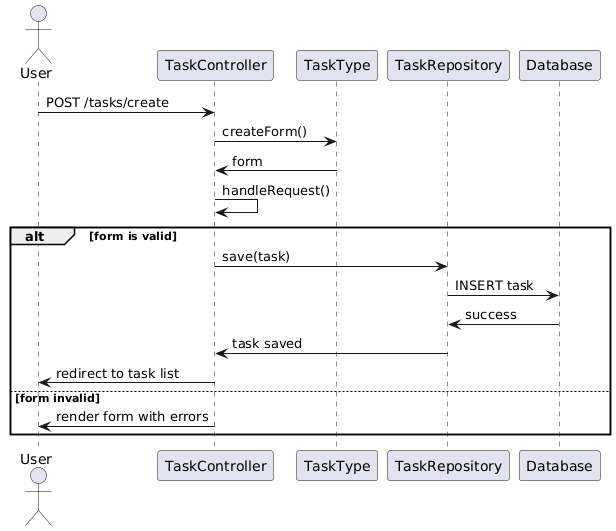

The diagram above was rendered by PlantUML. Its source (embedded in the PNG):
@startuml
actor User
participant TaskController
participant TaskType
participant TaskRepository
participant Database

User -> TaskController: POST /tasks/create
TaskController -> TaskType: createForm()
TaskType -> TaskController: form
TaskController -> TaskController: handleRequest()
alt form is valid
    TaskController -> TaskRepository: save(task)
    TaskRepository -> Database: INSERT task
    Database -> TaskRepository: success
    TaskRepository -> TaskController: task saved
    TaskController -> User: redirect to task list
else form invalid
    TaskController -> User: render form with errors
end
@enduml